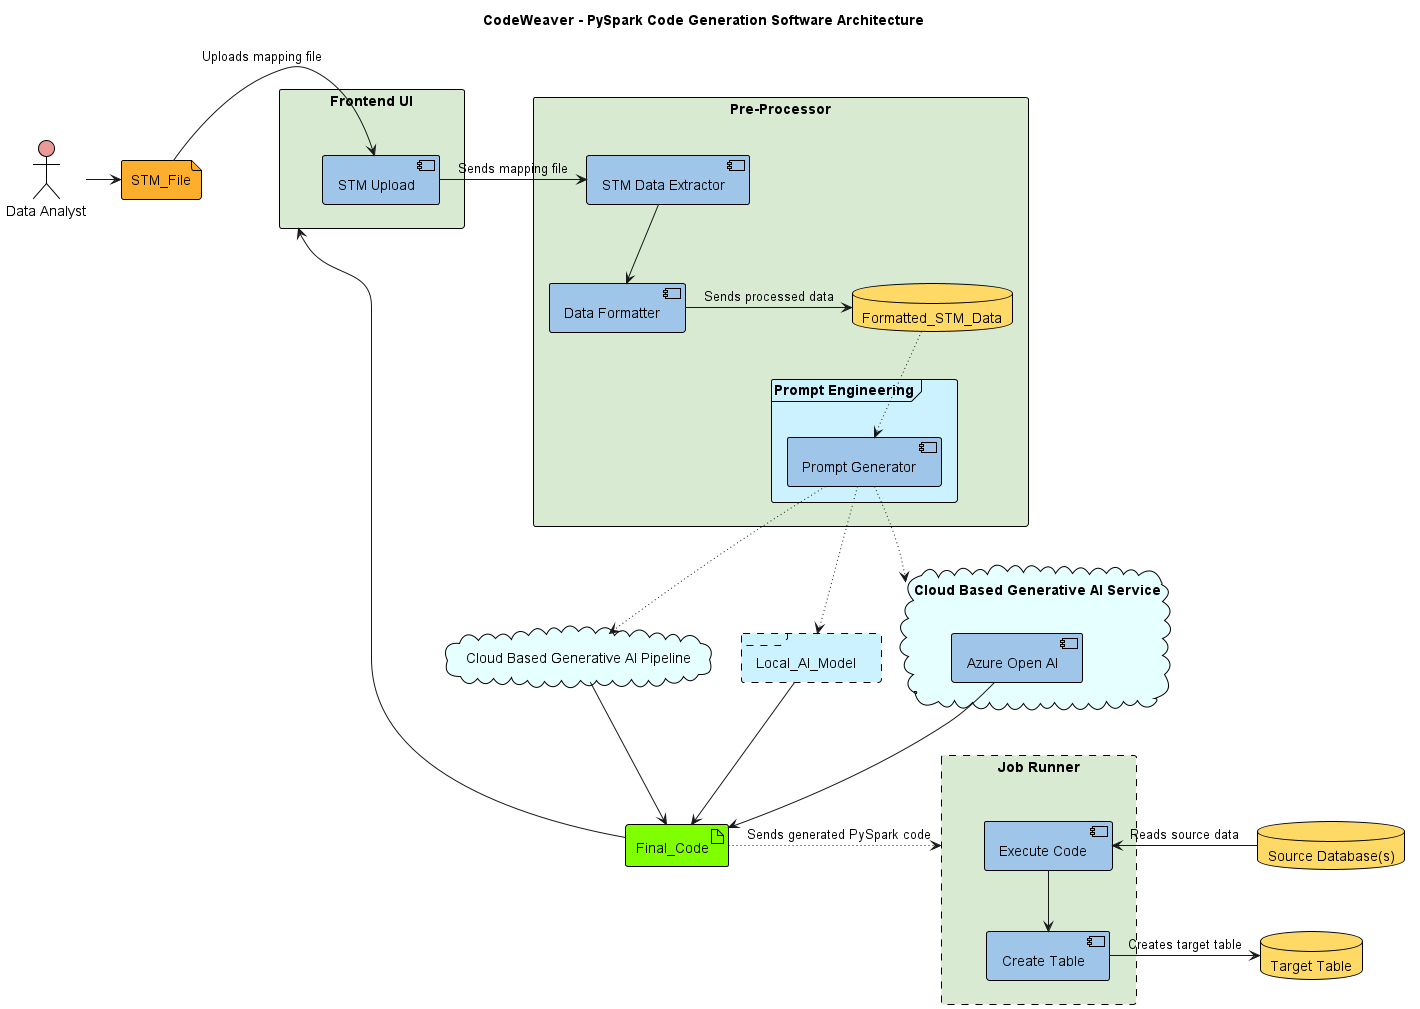

The diagram above was rendered by PlantUML. Its source (embedded in the PNG):
@startuml

'https://plantuml.com/deployment-diagram
title CodeWeaver - PySpark Code Generation Software Architecture

'!includeurl plantuml.sketchtl.art/code/UML/Simple_Standard_Colors.puml


'card card [
'<i><color:blue>Technology Stack</color></i>
'====
'User Interface
'----
'ReactJS: React 18, NodeJS 16
'....
'HTML
'....
'CSS
'====
'Backend
'----
'Python: Version 11
'....
'FastAPI
'====
'AI Modeling
'----
'Azure OpenAI
'....
'Kore.ai
']

actor User as "Data Analyst"

file STM_File

rectangle UI as "Frontend UI"  {
    component Uploader as "STM Upload"
}

rectangle Preprocessor as "Pre-Processor" {
    component Extractor as "STM Data Extractor"
    component Formatter as "Data Formatter"


    database Formatted_STM_Data

    frame Prompt_Engineering as "Prompt Engineering" {
        component Prompt_Gen as "Prompt Generator"
    '    artifact Context as "Contextual Information"
    '    artifact Code_Templates as "Code Templates"
    '    component Evaluation as "Code Quality Evaluation"
    }


}


cloud Cloud_Service as "Cloud Based Generative AI Service" {
    component OpenAI as "Azure Open AI"
}


cloud Cloud_Pipeline as "Cloud Based Generative AI Pipeline" {

}

'frame Local_AI_Model as "Local Generative AI Pipeline" #line.dashed {
'
''    rectangle GenAI_Module as "Generative Model" {
''        folder Data_Preparation {
''          package STM_To_Code_Dataset as "PySpark Code Dataset"
''          collections Training_Dataset
''          collections Validation_Dataset
''          collections Test_Dataset
''        }
''        component AI_Model as "Llama2 or \nSimilar Model"
''
''    }
''
''    STM_To_Code_Dataset -do-> Training_Dataset
''    STM_To_Code_Dataset -do-> Validation_Dataset
''    STM_To_Code_Dataset -do-> Test_Dataset
'
''    Training_Dataset --> AI_Model
''    Generated_Code <-up- AI_Model
''    Generated_Code ~up~> AI_Model
'
'    component GenAI_Module as "Generative Model"
'    artifact Generated_Code as "Generated Code"
'
'    GenAI_Module -> Generated_Code
'
'    rectangle Post_Processor {
'        component Analyzer
'    }
'
'    Generated_Code -> Post_Processor : Code Analysis
'    Test_Dataset --> Analyzer
'}

frame Local_AI_Model #line.dashed

artifact Final_Code

rectangle Job_Runner as "Job Runner" #line.dashed {
    component Code_Executor as  "Execute Code"
    component Table_Creator as "Create Table"
    Code_Executor -do-> Table_Creator
}

database Target_Database as "Target Table" {
'    right of Job_Runner : writes to
}

database Source_Database as "Source Database(s)" {
'  left of Job_Runner : reads from
}
User -> STM_File

STM_File -> Uploader : Uploads mapping file
Uploader -> Extractor : Sends mapping file
Extractor -do-> Formatter
Formatter -> Formatted_STM_Data : Sends processed data
Formatted_STM_Data ~do~> Prompt_Gen
Prompt_Gen ~~> Local_AI_Model
Prompt_Gen ~~> Cloud_Service
Prompt_Gen ~~> Cloud_Pipeline
OpenAI --> Final_Code
Local_AI_Model --> Final_Code
Cloud_Pipeline --> Final_Code
Final_Code --> UI
Final_Code ~> Job_Runner : Sends generated PySpark code
Source_Database -le-> Code_Executor : Reads source data
Table_Creator -ri-> Target_Database : Creates target table


<style>
actor {
  BackGroundColor #ea9999
  LineThickness 1
  LineColor black
}
agent {
  BackGroundColor #f80c12
  LineThickness 1
  LineColor black
}
artifact {
  BackGroundColor #80ff00
  LineThickness 1
  LineColor black
}
boundary {
  BackGroundColor #ee1100
  LineThickness 1
  LineColor black
}
card {
  BackGroundColor #ffbf00
  LineThickness 1
  LineColor black
}
circle {
  BackGroundColor #ff3311
  LineThickness 1
  LineColor black
}
cloud {
  BackGroundColor #e6ffff
  LineThickness 1
  LineColor black
}
collections {
  BackGroundColor #00ffbf
  LineThickness 1
  LineColor black
}
component {
  BackGroundColor #9fc5e8
  LineThickness 1
  LineColor black
}
control {
  BackGroundColor #ff6644
  LineThickness 1
  LineColor black
}
database {
  BackGroundColor #ffd966
  LineThickness 1
  LineColor black
}
entity {
  BackGroundColor #feae2d
  LineThickness 1
  LineColor black
}
file {
  BackGroundColor #feae2d
  LineThickness 1
  LineColor black
}
folder {
  BackGroundColor #ccbb33
  LineThickness 1
  LineColor black
}
frame {
  BackGroundColor #ccf2ff
  LineThickness 1
  LineColor black
}
hexagon {
  BackGroundColor #aacc22
  LineThickness 1
  LineColor black
}
interface {
  BackGroundColor #69d025
  LineThickness 1
  LineColor black
}
label {
  BackGroundColor black
  LineThickness 1
  LineColor black
}
node {
  BackGroundColor #22ccaa
  LineThickness 1
  LineColor black
}
package {
  BackGroundColor #16e9e6
  LineThickness 1
  LineColor black
}
person {
  BackGroundColor #11aabb
  LineThickness 1
  LineColor black
}
queue {
  BackGroundColor #11aabb
  LineThickness 1
  LineColor black
}
rectangle {
  BackGroundColor #d9ead3
  LineThickness 1
  LineColor black
}
stack {
  BackGroundColor #3311bb
  LineThickness 1
  LineColor black
}
storage {
  BackGroundColor #3b0cbd
  LineThickness 1
  LineColor black
}
usecase {
  BackGroundColor #442299
  LineThickness 1
  LineColor black
}
</style>


@enduml